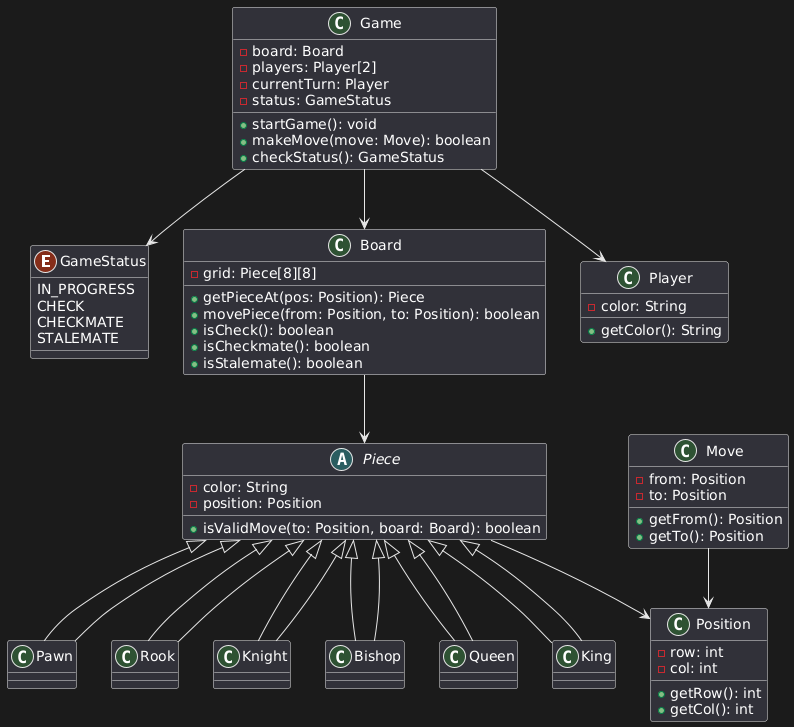

The diagram above was rendered by PlantUML. Its source (embedded in the PNG):
@startuml
enum GameStatus {
  IN_PROGRESS
  CHECK
  CHECKMATE
  STALEMATE
}

class Game {
  - board: Board
  - players: Player[2]
  - currentTurn: Player
  - status: GameStatus
  + startGame(): void
  + makeMove(move: Move): boolean
  + checkStatus(): GameStatus
}

class Board {
  - grid: Piece[8][8]
  + getPieceAt(pos: Position): Piece
  + movePiece(from: Position, to: Position): boolean
  + isCheck(): boolean
  + isCheckmate(): boolean
  + isStalemate(): boolean
}

class Player {
  - color: String
  + getColor(): String
}

abstract class Piece {
  - color: String
  - position: Position
  + isValidMove(to: Position, board: Board): boolean
}

class Pawn extends Piece
class Rook extends Piece
class Knight extends Piece
class Bishop extends Piece
class Queen extends Piece
class King extends Piece

class Move {
  - from: Position
  - to: Position
  + getFrom(): Position
  + getTo(): Position
}

class Position {
  - row: int
  - col: int
  + getRow(): int
  + getCol(): int
}

Game --> Board
Game --> Player
Game --> GameStatus
Board --> Piece
Piece <|-- Pawn
Piece <|-- Rook
Piece <|-- Knight
Piece <|-- Bishop
Piece <|-- Queen
Piece <|-- King
Move --> Position
Piece --> Position
@enduml